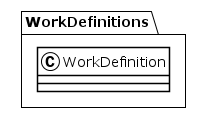

The diagram above was rendered by PlantUML. Its source (embedded in the PNG):
@startuml
!theme plain
package WorkDefinitions {
class WorkDefinition {
}
}
@enduml